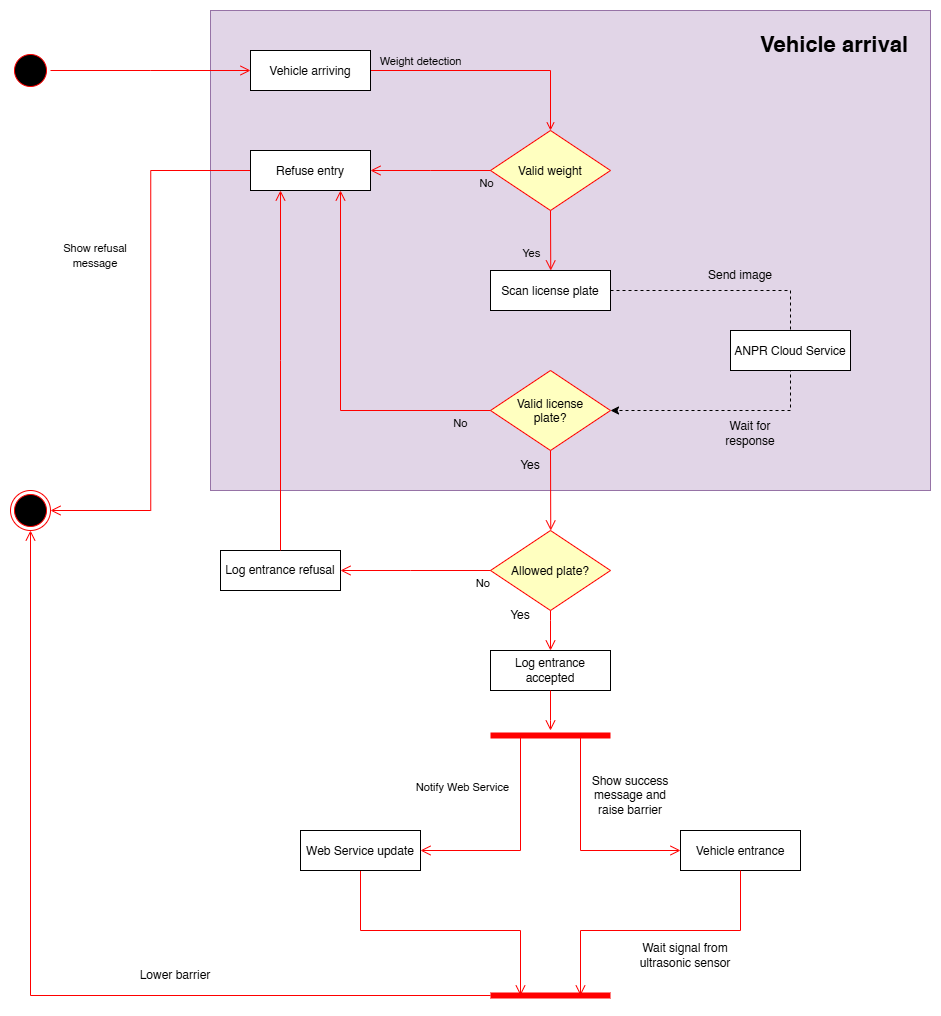

The diagram above was exported from draw.io. Its source (the exported page's mxGraphModel, read from the mxfile embedded in the PNG):
<mxGraphModel dx="1601" dy="659" grid="1" gridSize="10" guides="1" tooltips="1" connect="1" arrows="1" fold="1" page="1" pageScale="1" pageWidth="1000" pageHeight="1080" math="0" shadow="0">
  <root>
    <mxCell id="0" />
    <mxCell id="1" parent="0" />
    <mxCell id="VSTTu7S-GF7q4gMyIxoV-66" parent="1" style="rounded=0;fillColor=#e1d5e7;strokeColor=#9673a6;align=right;spacing=16;labelPosition=center;verticalLabelPosition=middle;verticalAlign=top;html=1;whiteSpace=wrap;fontSize=22;fontStyle=1;spacingLeft=0;spacingBottom=0;spacingRight=6;" value="Vehicle arrival" vertex="1">
      <mxGeometry height="480" width="720" x="240" y="40" as="geometry" />
    </mxCell>
    <mxCell id="GuWnp6WcWI_i1WKmwjPr-24" parent="1" style="ellipse;shape=startState;fillColor=#000000;strokeColor=#ff0000;" value="" vertex="1">
      <mxGeometry height="40" width="40" x="40" y="80" as="geometry" />
    </mxCell>
    <mxCell id="GuWnp6WcWI_i1WKmwjPr-25" edge="1" parent="1" source="GuWnp6WcWI_i1WKmwjPr-24" style="edgeStyle=elbowEdgeStyle;elbow=horizontal;verticalAlign=bottom;endArrow=open;endSize=8;strokeColor=#FF0000;endFill=1;rounded=0;entryX=0;entryY=0.5;entryDx=0;entryDy=0;" target="VSTTu7S-GF7q4gMyIxoV-58" value="">
      <mxGeometry x="264.5" y="168" as="geometry">
        <mxPoint x="160" y="100" as="targetPoint" />
      </mxGeometry>
    </mxCell>
    <mxCell id="GuWnp6WcWI_i1WKmwjPr-48" parent="1" style="shape=line;html=1;strokeWidth=6;strokeColor=#ff0000;rotation=-180;" value="" vertex="1">
      <mxGeometry height="10" width="120" x="520" y="1020" as="geometry" />
    </mxCell>
    <mxCell id="GuWnp6WcWI_i1WKmwjPr-50" edge="1" parent="1" source="GuWnp6WcWI_i1WKmwjPr-48" style="edgeStyle=orthogonalEdgeStyle;html=1;verticalAlign=bottom;endArrow=open;endSize=8;strokeColor=#ff0000;rounded=0;entryX=0.5;entryY=1;entryDx=0;entryDy=0;" target="VSTTu7S-GF7q4gMyIxoV-68" value="">
      <mxGeometry relative="1" as="geometry">
        <Array as="points" />
        <mxPoint x="320" y="1030" as="sourcePoint" />
        <mxPoint x="300" y="1160" as="targetPoint" />
      </mxGeometry>
    </mxCell>
    <mxCell id="GuWnp6WcWI_i1WKmwjPr-51" edge="1" parent="1" source="GuWnp6WcWI_i1WKmwjPr-5" style="edgeStyle=orthogonalEdgeStyle;html=1;verticalAlign=bottom;endArrow=open;endSize=8;strokeColor=#ff0000;rounded=0;exitX=0.5;exitY=1;exitDx=0;exitDy=0;entryX=0.75;entryY=0.5;entryDx=0;entryDy=0;entryPerimeter=0;" target="GuWnp6WcWI_i1WKmwjPr-48" value="">
      <mxGeometry relative="1" as="geometry">
        <Array as="points" />
        <mxPoint x="320" y="950" as="sourcePoint" />
        <mxPoint x="270" y="1190" as="targetPoint" />
      </mxGeometry>
    </mxCell>
    <mxCell id="GuWnp6WcWI_i1WKmwjPr-4" edge="1" parent="1" source="GuWnp6WcWI_i1WKmwjPr-3" style="edgeStyle=elbowEdgeStyle;elbow=horizontal;verticalAlign=bottom;endArrow=open;endSize=8;strokeColor=#FF0000;endFill=1;rounded=0;entryX=1;entryY=0.5;entryDx=0;entryDy=0;exitX=0;exitY=0.5;exitDx=0;exitDy=0;" target="VSTTu7S-GF7q4gMyIxoV-68" value="">
      <mxGeometry x="104.5" y="128" as="geometry">
        <mxPoint x="140" y="170" as="sourcePoint" />
        <mxPoint x="220" y="120" as="targetPoint" />
      </mxGeometry>
    </mxCell>
    <mxCell id="GuWnp6WcWI_i1WKmwjPr-3" parent="1" style="" value="Refuse entry" vertex="1">
      <mxGeometry height="40" width="120" x="280" y="180" as="geometry" />
    </mxCell>
    <mxCell id="GuWnp6WcWI_i1WKmwjPr-5" parent="1" style="" value="Web Service update" vertex="1">
      <mxGeometry height="40" width="120" x="330" y="860" as="geometry" />
    </mxCell>
    <mxCell id="VSTTu7S-GF7q4gMyIxoV-61" edge="1" parent="1" source="VSTTu7S-GF7q4gMyIxoV-24" style="edgeStyle=orthogonalEdgeStyle;rounded=0;orthogonalLoop=1;jettySize=auto;html=1;exitX=1;exitY=0.5;exitDx=0;exitDy=0;entryX=1;entryY=0.5;entryDx=0;entryDy=0;dashed=1;" target="VSTTu7S-GF7q4gMyIxoV-29">
      <mxGeometry relative="1" as="geometry">
        <Array as="points">
          <mxPoint x="820" y="320" />
          <mxPoint x="820" y="440" />
        </Array>
      </mxGeometry>
    </mxCell>
    <mxCell id="VSTTu7S-GF7q4gMyIxoV-24" parent="1" style="" value="Scan license plate" vertex="1">
      <mxGeometry height="40" width="120" x="520" y="300" as="geometry" />
    </mxCell>
    <mxCell id="VSTTu7S-GF7q4gMyIxoV-26" parent="1" style="rhombus;fillColor=#ffffc0;strokeColor=#ff0000;" value="Valid weight" vertex="1">
      <mxGeometry height="80" width="120" x="520" y="160" as="geometry" />
    </mxCell>
    <mxCell id="VSTTu7S-GF7q4gMyIxoV-27" edge="1" parent="1" source="VSTTu7S-GF7q4gMyIxoV-26" style="edgeStyle=elbowEdgeStyle;elbow=horizontal;align=left;verticalAlign=top;endArrow=open;endSize=8;strokeColor=#FF0000;endFill=1;rounded=0;exitX=0.5;exitY=1;exitDx=0;exitDy=0;entryX=0.5;entryY=0;entryDx=0;entryDy=0;labelBackgroundColor=none;" target="VSTTu7S-GF7q4gMyIxoV-24" value="Yes">
      <mxGeometry relative="1" y="-30" as="geometry">
        <mxPoint as="offset" />
        <mxPoint x="540" y="280" as="targetPoint" />
      </mxGeometry>
    </mxCell>
    <mxCell id="VSTTu7S-GF7q4gMyIxoV-29" parent="1" style="rhombus;fillColor=#ffffc0;strokeColor=#ff0000;spacingTop=0;" value="Valid license&#10;plate?" vertex="1">
      <mxGeometry height="80" width="120" x="520" y="400" as="geometry" />
    </mxCell>
    <mxCell id="VSTTu7S-GF7q4gMyIxoV-31" parent="1" style="shape=line;html=1;strokeWidth=6;strokeColor=#ff0000;" value="" vertex="1">
      <mxGeometry height="10" width="120" x="520" y="760" as="geometry" />
    </mxCell>
    <mxCell id="VSTTu7S-GF7q4gMyIxoV-36" edge="1" parent="1" source="VSTTu7S-GF7q4gMyIxoV-26" style="edgeStyle=elbowEdgeStyle;elbow=horizontal;align=left;verticalAlign=top;endArrow=open;endSize=8;strokeColor=#FF0000;endFill=1;rounded=0;exitX=0;exitY=0.5;exitDx=0;exitDy=0;entryX=1;entryY=0.5;entryDx=0;entryDy=0;labelBackgroundColor=none;" target="GuWnp6WcWI_i1WKmwjPr-3" value="No">
      <mxGeometry relative="1" x="-0.7909" as="geometry">
        <mxPoint as="offset" />
        <mxPoint x="590" y="355" as="sourcePoint" />
        <mxPoint x="320" y="200" as="targetPoint" />
      </mxGeometry>
    </mxCell>
    <mxCell id="VSTTu7S-GF7q4gMyIxoV-38" edge="1" parent="1" source="VSTTu7S-GF7q4gMyIxoV-29" style="edgeStyle=elbowEdgeStyle;elbow=horizontal;align=left;verticalAlign=top;endArrow=open;endSize=8;strokeColor=#FF0000;endFill=1;rounded=0;exitX=0;exitY=0.5;exitDx=0;exitDy=0;entryX=0.75;entryY=1;entryDx=0;entryDy=0;labelBackgroundColor=none;" target="GuWnp6WcWI_i1WKmwjPr-3" value="No">
      <mxGeometry relative="1" x="-0.7909" as="geometry">
        <mxPoint as="offset" />
        <Array as="points">
          <mxPoint x="370" y="330" />
          <mxPoint x="242" y="290" />
          <mxPoint x="254" y="387" />
        </Array>
        <mxPoint x="455" y="457" as="sourcePoint" />
        <mxPoint x="260" y="220" as="targetPoint" />
      </mxGeometry>
    </mxCell>
    <mxCell id="VSTTu7S-GF7q4gMyIxoV-39" edge="1" parent="1" source="VSTTu7S-GF7q4gMyIxoV-29" style="edgeStyle=elbowEdgeStyle;elbow=horizontal;align=left;verticalAlign=top;endArrow=open;endSize=8;strokeColor=#FF0000;endFill=1;rounded=0;exitX=0.5;exitY=1;exitDx=0;exitDy=0;entryX=0.5;entryY=0;entryDx=0;entryDy=0;" target="a2qOsTFMd7nPhA7LH_Hg-2" value="">
      <mxGeometry relative="1" x="0.2308" y="-10" as="geometry">
        <mxPoint as="offset" />
        <Array as="points" />
        <mxPoint x="540" y="490" as="sourcePoint" />
        <mxPoint x="540" y="530" as="targetPoint" />
      </mxGeometry>
    </mxCell>
    <mxCell id="VSTTu7S-GF7q4gMyIxoV-40" edge="1" parent="1" source="VSTTu7S-GF7q4gMyIxoV-31" style="edgeStyle=orthogonalEdgeStyle;html=1;verticalAlign=bottom;endArrow=open;endSize=8;strokeColor=#ff0000;rounded=0;exitX=0.25;exitY=0.5;exitDx=0;exitDy=0;exitPerimeter=0;" value="">
      <mxGeometry relative="1" as="geometry">
        <Array as="points">
          <mxPoint x="550" y="880" />
        </Array>
        <mxPoint x="620" y="805" as="sourcePoint" />
        <mxPoint x="450" y="880" as="targetPoint" />
      </mxGeometry>
    </mxCell>
    <mxCell id="VSTTu7S-GF7q4gMyIxoV-41" connectable="0" parent="VSTTu7S-GF7q4gMyIxoV-40" style="edgeLabel;html=1;align=center;verticalAlign=middle;resizable=0;points=[];" value="Notify Web Service" vertex="1">
      <mxGeometry relative="1" x="-0.4602" as="geometry">
        <mxPoint x="-59" y="-6" as="offset" />
      </mxGeometry>
    </mxCell>
    <mxCell id="VSTTu7S-GF7q4gMyIxoV-42" edge="1" parent="1" source="VSTTu7S-GF7q4gMyIxoV-31" style="edgeStyle=orthogonalEdgeStyle;html=1;verticalAlign=bottom;endArrow=open;endSize=8;strokeColor=#ff0000;rounded=0;exitX=0.75;exitY=0.5;exitDx=0;exitDy=0;exitPerimeter=0;entryX=0;entryY=0.5;entryDx=0;entryDy=0;" target="VSTTu7S-GF7q4gMyIxoV-49" value="">
      <mxGeometry relative="1" as="geometry">
        <Array as="points">
          <mxPoint x="610" y="880" />
        </Array>
        <mxPoint x="590" y="845" as="sourcePoint" />
        <mxPoint x="800" y="880" as="targetPoint" />
      </mxGeometry>
    </mxCell>
    <mxCell id="VSTTu7S-GF7q4gMyIxoV-49" parent="1" style="" value="Vehicle entrance" vertex="1">
      <mxGeometry height="40" width="120" x="710" y="860" as="geometry" />
    </mxCell>
    <mxCell id="VSTTu7S-GF7q4gMyIxoV-56" edge="1" parent="1" source="VSTTu7S-GF7q4gMyIxoV-58" style="endArrow=open;strokeColor=#FF0000;endFill=1;rounded=0;entryX=0.5;entryY=0;entryDx=0;entryDy=0;exitX=1;exitY=0.5;exitDx=0;exitDy=0;" value="">
      <mxGeometry relative="1" as="geometry">
        <Array as="points">
          <mxPoint x="580" y="100" />
        </Array>
        <mxPoint x="360" y="100" as="sourcePoint" />
        <mxPoint x="580" y="160" as="targetPoint" />
      </mxGeometry>
    </mxCell>
    <mxCell id="VSTTu7S-GF7q4gMyIxoV-57" connectable="0" parent="VSTTu7S-GF7q4gMyIxoV-56" style="edgeLabel;html=1;align=center;verticalAlign=middle;resizable=0;points=[];labelBackgroundColor=none;" value="Weight detection" vertex="1">
      <mxGeometry relative="1" x="-0.35" y="-2" as="geometry">
        <mxPoint x="-28" y="-12" as="offset" />
      </mxGeometry>
    </mxCell>
    <mxCell id="VSTTu7S-GF7q4gMyIxoV-58" parent="1" style="" value="Vehicle arriving" vertex="1">
      <mxGeometry height="40" width="120" x="280" y="80" as="geometry" />
    </mxCell>
    <mxCell id="VSTTu7S-GF7q4gMyIxoV-68" parent="1" style="ellipse;shape=endState;fillColor=#000000;strokeColor=#ff0000" value="" vertex="1">
      <mxGeometry height="40" width="40" x="40" y="520" as="geometry" />
    </mxCell>
    <mxCell id="H-DfSCQPZ3yeD-7KSIcW-1" parent="1" style="" value="ANPR Cloud Service" vertex="1">
      <mxGeometry height="40" width="120" x="760" y="360" as="geometry" />
    </mxCell>
    <mxCell id="H-DfSCQPZ3yeD-7KSIcW-2" parent="1" style="text;html=1;whiteSpace=wrap;strokeColor=none;fillColor=none;align=center;verticalAlign=middle;rounded=0;" value="Send image" vertex="1">
      <mxGeometry height="30" width="80" x="730" y="290" as="geometry" />
    </mxCell>
    <mxCell id="H-DfSCQPZ3yeD-7KSIcW-3" parent="1" style="text;html=1;whiteSpace=wrap;strokeColor=none;fillColor=none;align=center;verticalAlign=middle;rounded=0;" value="Wait for response" vertex="1">
      <mxGeometry height="30" width="90" x="735" y="448" as="geometry" />
    </mxCell>
    <mxCell id="H-DfSCQPZ3yeD-7KSIcW-7" edge="1" parent="1" source="VSTTu7S-GF7q4gMyIxoV-49" style="edgeStyle=orthogonalEdgeStyle;html=1;verticalAlign=bottom;endArrow=open;endSize=8;strokeColor=#ff0000;rounded=0;exitX=0.5;exitY=1;exitDx=0;exitDy=0;entryX=0.25;entryY=0.5;entryDx=0;entryDy=0;entryPerimeter=0;" target="GuWnp6WcWI_i1WKmwjPr-48" value="">
      <mxGeometry relative="1" as="geometry">
        <Array as="points" />
        <mxPoint x="770" y="980" as="sourcePoint" />
        <mxPoint x="960" y="1105" as="targetPoint" />
      </mxGeometry>
    </mxCell>
    <mxCell id="H-DfSCQPZ3yeD-7KSIcW-8" parent="1" style="text;html=1;whiteSpace=wrap;strokeColor=none;fillColor=none;align=center;verticalAlign=middle;rounded=0;labelBackgroundColor=default;" value="Wait signal from ultrasonic sensor" vertex="1">
      <mxGeometry height="30" width="130" x="650" y="970" as="geometry" />
    </mxCell>
    <mxCell id="H-DfSCQPZ3yeD-7KSIcW-9" parent="1" style="text;html=1;whiteSpace=wrap;strokeColor=none;fillColor=none;align=center;verticalAlign=middle;rounded=0;labelBackgroundColor=default;" value="Lower barrier" vertex="1">
      <mxGeometry height="30" width="170" x="120" y="990" as="geometry" />
    </mxCell>
    <mxCell id="H-DfSCQPZ3yeD-7KSIcW-10" parent="1" style="text;html=1;whiteSpace=wrap;strokeColor=none;fillColor=none;align=center;verticalAlign=middle;rounded=0;labelBackgroundColor=default;" value="&lt;span style=&quot;font-size: 11px; text-wrap-mode: nowrap;&quot;&gt;Show refusal &lt;br&gt;message&lt;/span&gt;" vertex="1">
      <mxGeometry height="30" width="70" x="90" y="270" as="geometry" />
    </mxCell>
    <mxCell id="H-DfSCQPZ3yeD-7KSIcW-11" parent="1" style="text;html=1;whiteSpace=wrap;strokeColor=none;fillColor=none;align=center;verticalAlign=middle;rounded=0;labelBackgroundColor=default;" value="Show success message and raise barrier" vertex="1">
      <mxGeometry height="30" width="80" x="620" y="810" as="geometry" />
    </mxCell>
    <mxCell id="a2qOsTFMd7nPhA7LH_Hg-2" parent="1" style="rhombus;fillColor=#ffffc0;strokeColor=#ff0000;spacingTop=0;" value="Allowed plate?" vertex="1">
      <mxGeometry height="80" width="120" x="520" y="560" as="geometry" />
    </mxCell>
    <mxCell id="a2qOsTFMd7nPhA7LH_Hg-6" parent="1" style="text;html=1;whiteSpace=wrap;strokeColor=none;fillColor=none;align=center;verticalAlign=middle;rounded=0;" value="Yes" vertex="1">
      <mxGeometry height="30" width="60" x="530" y="480" as="geometry" />
    </mxCell>
    <mxCell id="a2qOsTFMd7nPhA7LH_Hg-7" parent="1" style="text;html=1;whiteSpace=wrap;strokeColor=none;fillColor=none;align=center;verticalAlign=middle;rounded=0;" value="Yes" vertex="1">
      <mxGeometry height="30" width="60" x="520" y="630" as="geometry" />
    </mxCell>
    <mxCell id="VSTTu7S-GF7q4gMyIxoV-70" parent="1" style="rounded=0;whiteSpace=wrap;html=1;" value="Log entrance refusal&lt;span style=&quot;color: rgba(0, 0, 0, 0); font-family: monospace; font-size: 0px; text-align: start; text-wrap-mode: nowrap;&quot;&gt;%3CmxGraphModel%3E%3Croot%3E%3CmxCell%20id%3D%220%22%2F%3E%3CmxCell%20id%3D%221%22%20parent%3D%220%22%2F%3E%3CmxCell%20id%3D%222%22%20edge%3D%221%22%20parent%3D%221%22%20style%3D%22edgeStyle%3DelbowEdgeStyle%3Belbow%3Dhorizontal%3Balign%3Dleft%3BverticalAlign%3Dtop%3BendArrow%3Dopen%3BendSize%3D8%3BstrokeColor%3D%23FF0000%3BendFill%3D1%3Brounded%3D0%3BexitX%3D0%3BexitY%3D0.5%3BexitDx%3D0%3BexitDy%3D0%3BentryX%3D0.75%3BentryY%3D1%3BentryDx%3D0%3BentryDy%3D0%3BlabelBackgroundColor%3Dnone%3B%22%20value%3D%22No%22%3E%3CmxGeometry%20relative%3D%221%22%20x%3D%22-0.7909%22%20as%3D%22geometry%22%3E%3CmxPoint%20as%3D%22offset%22%2F%3E%3CArray%20as%3D%22points%22%3E%3CmxPoint%20x%3D%22370%22%20y%3D%22370%22%2F%3E%3CmxPoint%20x%3D%22242%22%20y%3D%22330%22%2F%3E%3CmxPoint%20x%3D%22254%22%20y%3D%22427%22%2F%3E%3C%2FArray%3E%3CmxPoint%20x%3D%22520%22%20y%3D%22480%22%20as%3D%22sourcePoint%22%2F%3E%3CmxPoint%20x%3D%22370%22%20y%3D%22260%22%20as%3D%22targetPoint%22%2F%3E%3C%2FmxGeometry%3E%3C%2FmxCell%3E%3C%2Froot%3E%3C%2FmxGraphModel%3E&lt;/span&gt;" vertex="1">
      <mxGeometry height="40" width="120" x="250" y="580" as="geometry" />
    </mxCell>
    <mxCell id="a2qOsTFMd7nPhA7LH_Hg-9" edge="1" parent="1" source="a2qOsTFMd7nPhA7LH_Hg-2" style="edgeStyle=elbowEdgeStyle;elbow=horizontal;align=left;verticalAlign=top;endArrow=open;endSize=8;strokeColor=#FF0000;endFill=1;rounded=0;exitX=0;exitY=0.5;exitDx=0;exitDy=0;entryX=1;entryY=0.5;entryDx=0;entryDy=0;labelBackgroundColor=none;" target="VSTTu7S-GF7q4gMyIxoV-70" value="No">
      <mxGeometry relative="1" x="-0.7909" as="geometry">
        <mxPoint as="offset" />
        <Array as="points">
          <mxPoint x="440" y="590" />
          <mxPoint x="430" y="500" />
          <mxPoint x="442" y="597" />
        </Array>
        <mxPoint x="708" y="650" as="sourcePoint" />
        <mxPoint x="558" y="430" as="targetPoint" />
      </mxGeometry>
    </mxCell>
    <mxCell id="a2qOsTFMd7nPhA7LH_Hg-10" edge="1" parent="1" source="VSTTu7S-GF7q4gMyIxoV-70" style="edgeStyle=elbowEdgeStyle;elbow=horizontal;align=left;verticalAlign=top;endArrow=open;endSize=8;strokeColor=#FF0000;endFill=1;rounded=0;exitX=0.5;exitY=0;exitDx=0;exitDy=0;entryX=0.25;entryY=1;entryDx=0;entryDy=0;labelBackgroundColor=none;" target="GuWnp6WcWI_i1WKmwjPr-3" value="">
      <mxGeometry relative="1" x="-0.7909" as="geometry">
        <mxPoint as="offset" />
        <Array as="points">
          <mxPoint x="310" y="390" />
          <mxPoint x="330" y="570" />
          <mxPoint x="342" y="667" />
        </Array>
        <mxPoint x="608" y="720" as="sourcePoint" />
        <mxPoint x="458" y="500" as="targetPoint" />
      </mxGeometry>
    </mxCell>
    <mxCell id="a2qOsTFMd7nPhA7LH_Hg-11" parent="1" style="rounded=0;whiteSpace=wrap;html=1;" value="Log entrance accepted&lt;span style=&quot;color: rgba(0, 0, 0, 0); font-family: monospace; font-size: 0px; text-align: start; text-wrap-mode: nowrap;&quot;&gt;%3CmxGraphModel%3E%3Croot%3E%3CmxCell%20id%3D%220%22%2F%3E%3CmxCell%20id%3D%221%22%20parent%3D%220%22%2F%3E%3CmxCell%20id%3D%222%22%20edge%3D%221%22%20parent%3D%221%22%20style%3D%22edgeStyle%3DelbowEdgeStyle%3Belbow%3Dhorizontal%3Balign%3Dleft%3BverticalAlign%3Dtop%3BendArrow%3Dopen%3BendSize%3D8%3BstrokeColor%3D%23FF0000%3BendFill%3D1%3Brounded%3D0%3BexitX%3D0%3BexitY%3D0.5%3BexitDx%3D0%3BexitDy%3D0%3BentryX%3D0.75%3BentryY%3D1%3BentryDx%3D0%3BentryDy%3D0%3BlabelBackgroundColor%3Dnone%3B%22%20value%3D%22No%22%3E%3CmxGeometry%20relative%3D%221%22%20x%3D%22-0.7909%22%20as%3D%22geometry%22%3E%3CmxPoint%20as%3D%22offset%22%2F%3E%3CArray%20as%3D%22points%22%3E%3CmxPoint%20x%3D%22370%22%20y%3D%22370%22%2F%3E%3CmxPoint%20x%3D%22242%22%20y%3D%22330%22%2F%3E%3CmxPoint%20x%3D%22254%22%20y%3D%22427%22%2F%3E%3C%2FArray%3E%3CmxPoint%20x%3D%22520%22%20y%3D%22480%22%20as%3D%22sourcePoint%22%2F%3E%3CmxPoint%20x%3D%22370%22%20y%3D%22260%22%20as%3D%22targetPoint%22%2F%3E%3C%2FmxGeometry%3E%3C%2FmxCell%3E%3C%2Froot%3E%3C%2FmxGraphModel%3E&lt;/span&gt;" vertex="1">
      <mxGeometry height="40" width="120" x="520" y="680" as="geometry" />
    </mxCell>
    <mxCell id="a2qOsTFMd7nPhA7LH_Hg-12" edge="1" parent="1" source="a2qOsTFMd7nPhA7LH_Hg-2" style="edgeStyle=elbowEdgeStyle;elbow=horizontal;align=left;verticalAlign=top;endArrow=open;endSize=8;strokeColor=#FF0000;endFill=1;rounded=0;exitX=0.5;exitY=1;exitDx=0;exitDy=0;entryX=0.5;entryY=0;entryDx=0;entryDy=0;labelBackgroundColor=none;" target="a2qOsTFMd7nPhA7LH_Hg-11" value="">
      <mxGeometry relative="1" x="-0.7909" as="geometry">
        <mxPoint as="offset" />
        <Array as="points">
          <mxPoint x="580" y="650" />
          <mxPoint x="422" y="597" />
        </Array>
        <mxPoint x="688" y="650" as="sourcePoint" />
        <mxPoint x="538" y="430" as="targetPoint" />
      </mxGeometry>
    </mxCell>
    <mxCell id="a2qOsTFMd7nPhA7LH_Hg-13" edge="1" parent="1" source="a2qOsTFMd7nPhA7LH_Hg-11" style="edgeStyle=elbowEdgeStyle;elbow=horizontal;align=left;verticalAlign=top;endArrow=open;endSize=8;strokeColor=#FF0000;endFill=1;rounded=0;exitX=0.5;exitY=1;exitDx=0;exitDy=0;labelBackgroundColor=none;" value="">
      <mxGeometry relative="1" x="-0.7909" as="geometry">
        <mxPoint as="offset" />
        <Array as="points">
          <mxPoint x="580" y="750" />
        </Array>
        <mxPoint x="580" y="790" as="sourcePoint" />
        <mxPoint x="580" y="760" as="targetPoint" />
      </mxGeometry>
    </mxCell>
  </root>
</mxGraphModel>